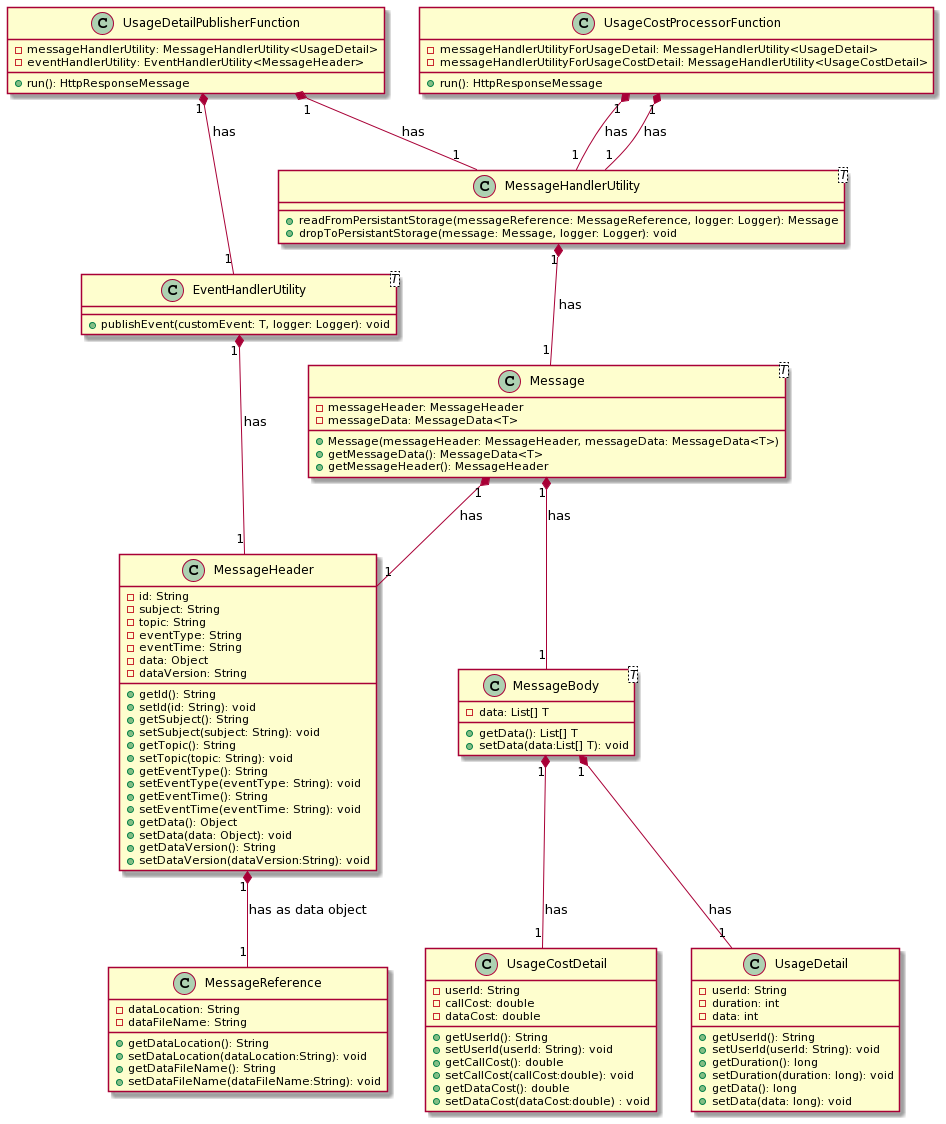

The diagram above was rendered by PlantUML. Its source (embedded in the PNG):
@startuml
class UsageDetailPublisherFunction [[java:com.iluwatar.producer.calldetails.functions]] {
	-messageHandlerUtility: MessageHandlerUtility<UsageDetail>
	-eventHandlerUtility: EventHandlerUtility<MessageHeader>
	+run(): HttpResponseMessage
}

class UsageCostProcessorFunction [[java:com.iluwatar.consumer.callcostprocessor.functions]] {
	-messageHandlerUtilityForUsageDetail: MessageHandlerUtility<UsageDetail>
        -messageHandlerUtilityForUsageCostDetail: MessageHandlerUtility<UsageCostDetail>
	+run(): HttpResponseMessage
}

class "MessageHandlerUtility<T>" as MessageHandlerUtility_T [[java:com.iluwatar.claimcheckpattern.utility]] {
	+readFromPersistantStorage(messageReference: MessageReference, logger: Logger): Message
	+dropToPersistantStorage(message: Message, logger: Logger): void
}

class "EventHandlerUtility<T>" as EventHandlerUtility_T [[java:com.callusage.utility.PersistentLocalStorageUtility]] {
	+publishEvent(customEvent: T, logger: Logger): void
}

class "Message<T>" as Message_T [[java:com.iluwatar.claimcheckpattern.domain]] {
	-messageHeader: MessageHeader
	-messageData: MessageData<T>
	+Message(messageHeader: MessageHeader, messageData: MessageData<T>)
	+getMessageData(): MessageData<T>
	+getMessageHeader(): MessageHeader
}


class MessageHeader [[java:com.iluwatar.claimcheckpattern.domain]] {
	-id: String
	-subject: String
	-topic: String
	-eventType: String
	-eventTime: String
	-data: Object
	-dataVersion: String
	+getId(): String
	+setId(id: String): void
	+getSubject(): String
	+setSubject(subject: String): void
	+getTopic(): String
	+setTopic(topic: String): void
	+getEventType(): String
        +setEventType(eventType: String): void
        +getEventTime(): String
	+setEventTime(eventTime: String): void
        +getData(): Object
	+setData(data: Object): void
        +getDataVersion(): String
	+setDataVersion(dataVersion:String): void

}


class "MessageBody<T>" as MessageBody_T [[java:com.iluwatar.claimcheckpattern.domain]] {
	-data: List[] T
	+getData(): List[] T
	+setData(data:List[] T): void
}

class MessageReference [[java:com.iluwatar.claimcheckpattern.domain]] {
	-dataLocation: String
	-dataFileName: String
	+getDataLocation(): String
	+setDataLocation(dataLocation:String): void
	+getDataFileName(): String
	+setDataFileName(dataFileName:String): void
}

class UsageDetail [[java:com.iluwatar.claimcheckpattern.domain]] {
	-userId: String
	-duration: int
	-data: int
	+getUserId(): String
	+setUserId(userId: String): void
	+getDuration(): long
	+setDuration(duration: long): void
	+getData(): long
	+setData(data: long): void
}

class UsageCostDetail [[java:com.iluwatar.claimcheckpattern.domain]] {
	-userId: String
	-callCost: double
	-dataCost: double
	+getUserId(): String
	+setUserId(userId: String): void
	+getCallCost(): double
	+setCallCost(callCost:double): void
	+getDataCost(): double
	+setDataCost(dataCost:double) : void
}







Message_T "1" *-- "1" MessageHeader : has
Message_T "1" *-- "1" MessageBody_T : has
MessageHeader "1" *-- "1" MessageReference : has as data object
MessageBody_T "1" *-- "1" UsageDetail: has
MessageBody_T "1" *-- "1" UsageCostDetail: has

EventHandlerUtility_T "1" *-- "1" MessageHeader: has
MessageHandlerUtility_T "1" *-- "1" Message_T: has

UsageDetailPublisherFunction "1" *-- "1" MessageHandlerUtility_T : has
UsageDetailPublisherFunction "1" *-- "1" EventHandlerUtility_T : has

UsageCostProcessorFunction "1" *-- "1" MessageHandlerUtility_T : has
UsageCostProcessorFunction "1" *-- "1" MessageHandlerUtility_T : has
@enduml